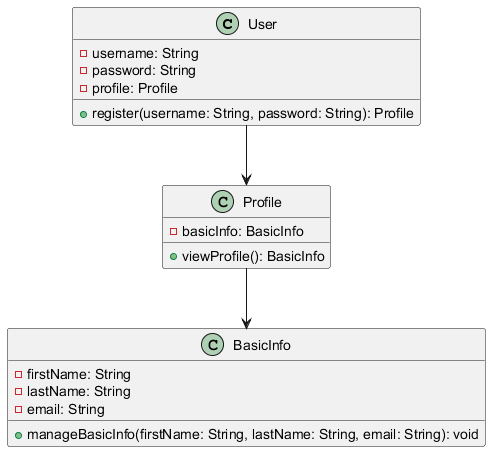

The diagram above was rendered by PlantUML. Its source (embedded in the PNG):
@startuml
class User {
    - username: String
    - password: String
    - profile: Profile
    + register(username: String, password: String): Profile
}
class Profile {
    - basicInfo: BasicInfo
    + viewProfile(): BasicInfo
}
class BasicInfo {
    - firstName: String
    - lastName: String
    - email: String
    + manageBasicInfo(firstName: String, lastName: String, email: String): void
}
User --> Profile
Profile --> BasicInfo
@enduml